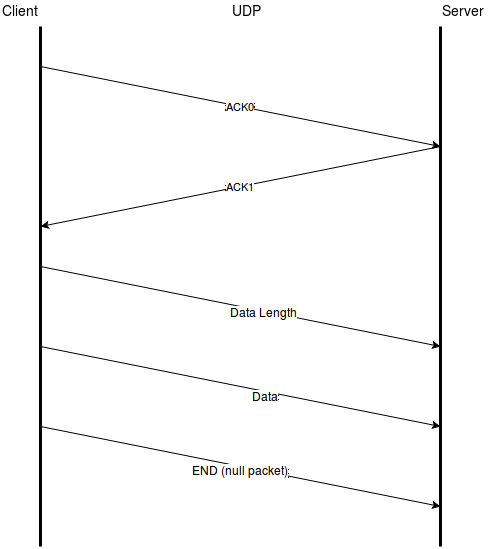

The diagram above was exported from draw.io. Its source (the exported page's mxGraphModel, read from the mxfile embedded in the PNG):
<mxGraphModel dx="1389" dy="768" grid="1" gridSize="10" guides="1" tooltips="1" connect="1" arrows="1" fold="1" page="1" pageScale="1" pageWidth="827" pageHeight="1169" background="#ffffff" math="0" shadow="0">
  <root>
    <mxCell id="0" />
    <mxCell id="1" parent="0" />
    <mxCell id="2" value="" style="endArrow=none;html=1;strokeWidth=3;" edge="1" parent="1">
      <mxGeometry width="50" height="50" relative="1" as="geometry">
        <mxPoint x="200" y="600" as="sourcePoint" />
        <mxPoint x="200" y="80" as="targetPoint" />
      </mxGeometry>
    </mxCell>
    <mxCell id="3" value="" style="endArrow=none;html=1;shadow=0;strokeWidth=3;" edge="1" parent="1">
      <mxGeometry width="50" height="50" relative="1" as="geometry">
        <mxPoint x="600" y="600" as="sourcePoint" />
        <mxPoint x="600" y="80" as="targetPoint" />
      </mxGeometry>
    </mxCell>
    <mxCell id="4" value="Client" style="text;html=1;resizable=0;points=[];autosize=1;align=left;verticalAlign=top;spacingTop=-4;fontSize=14;" vertex="1" parent="1">
      <mxGeometry x="160" y="54" width="50" height="20" as="geometry" />
    </mxCell>
    <mxCell id="5" value="Server" style="text;html=1;resizable=0;points=[];autosize=1;align=left;verticalAlign=top;spacingTop=-4;strokeWidth=1;perimeterSpacing=0;fontSize=14;" vertex="1" parent="1">
      <mxGeometry x="600" y="54" width="50" height="20" as="geometry" />
    </mxCell>
    <mxCell id="6" value="ACK0" style="endArrow=classic;html=1;strokeWidth=1;" edge="1" parent="1">
      <mxGeometry width="50" height="50" relative="1" as="geometry">
        <mxPoint x="200" y="120" as="sourcePoint" />
        <mxPoint x="600" y="200" as="targetPoint" />
      </mxGeometry>
    </mxCell>
    <mxCell id="7" value="ACK1" style="endArrow=classic;html=1;" edge="1" parent="1">
      <mxGeometry width="50" height="50" relative="1" as="geometry">
        <mxPoint x="600" y="200" as="sourcePoint" />
        <mxPoint x="200" y="280" as="targetPoint" />
      </mxGeometry>
    </mxCell>
    <mxCell id="9" value="" style="endArrow=classic;html=1;" edge="1" parent="1">
      <mxGeometry width="50" height="50" relative="1" as="geometry">
        <mxPoint x="200" y="320" as="sourcePoint" />
        <mxPoint x="600" y="400" as="targetPoint" />
      </mxGeometry>
    </mxCell>
    <mxCell id="10" value="Data Length" style="text;html=1;resizable=0;points=[];align=center;verticalAlign=middle;labelBackgroundColor=#ffffff;" vertex="1" connectable="0" parent="9">
      <mxGeometry x="0.1163" y="-1" relative="1" as="geometry">
        <mxPoint as="offset" />
      </mxGeometry>
    </mxCell>
    <mxCell id="11" value="" style="endArrow=classic;html=1;" edge="1" parent="1">
      <mxGeometry width="50" height="50" relative="1" as="geometry">
        <mxPoint x="200" y="400" as="sourcePoint" />
        <mxPoint x="600" y="480" as="targetPoint" />
      </mxGeometry>
    </mxCell>
    <mxCell id="12" value="Data" style="text;html=1;resizable=0;points=[];align=center;verticalAlign=middle;labelBackgroundColor=#ffffff;" vertex="1" connectable="0" parent="11">
      <mxGeometry x="0.1272" y="-4" relative="1" as="geometry">
        <mxPoint as="offset" />
      </mxGeometry>
    </mxCell>
    <mxCell id="13" value="" style="endArrow=classic;html=1;" edge="1" parent="1">
      <mxGeometry width="50" height="50" relative="1" as="geometry">
        <mxPoint x="200" y="480" as="sourcePoint" />
        <mxPoint x="600" y="560" as="targetPoint" />
      </mxGeometry>
    </mxCell>
    <mxCell id="14" value="END (null packet)" style="text;html=1;resizable=0;points=[];align=center;verticalAlign=middle;labelBackgroundColor=#ffffff;" vertex="1" connectable="0" parent="13">
      <mxGeometry x="-0.0009" y="-4" relative="1" as="geometry">
        <mxPoint as="offset" />
      </mxGeometry>
    </mxCell>
    <mxCell id="15" value="UDP" style="text;html=1;resizable=0;points=[];autosize=1;align=left;verticalAlign=top;spacingTop=-4;fontSize=14;" vertex="1" parent="1">
      <mxGeometry x="390" y="54" width="40" height="20" as="geometry" />
    </mxCell>
  </root>
</mxGraphModel>